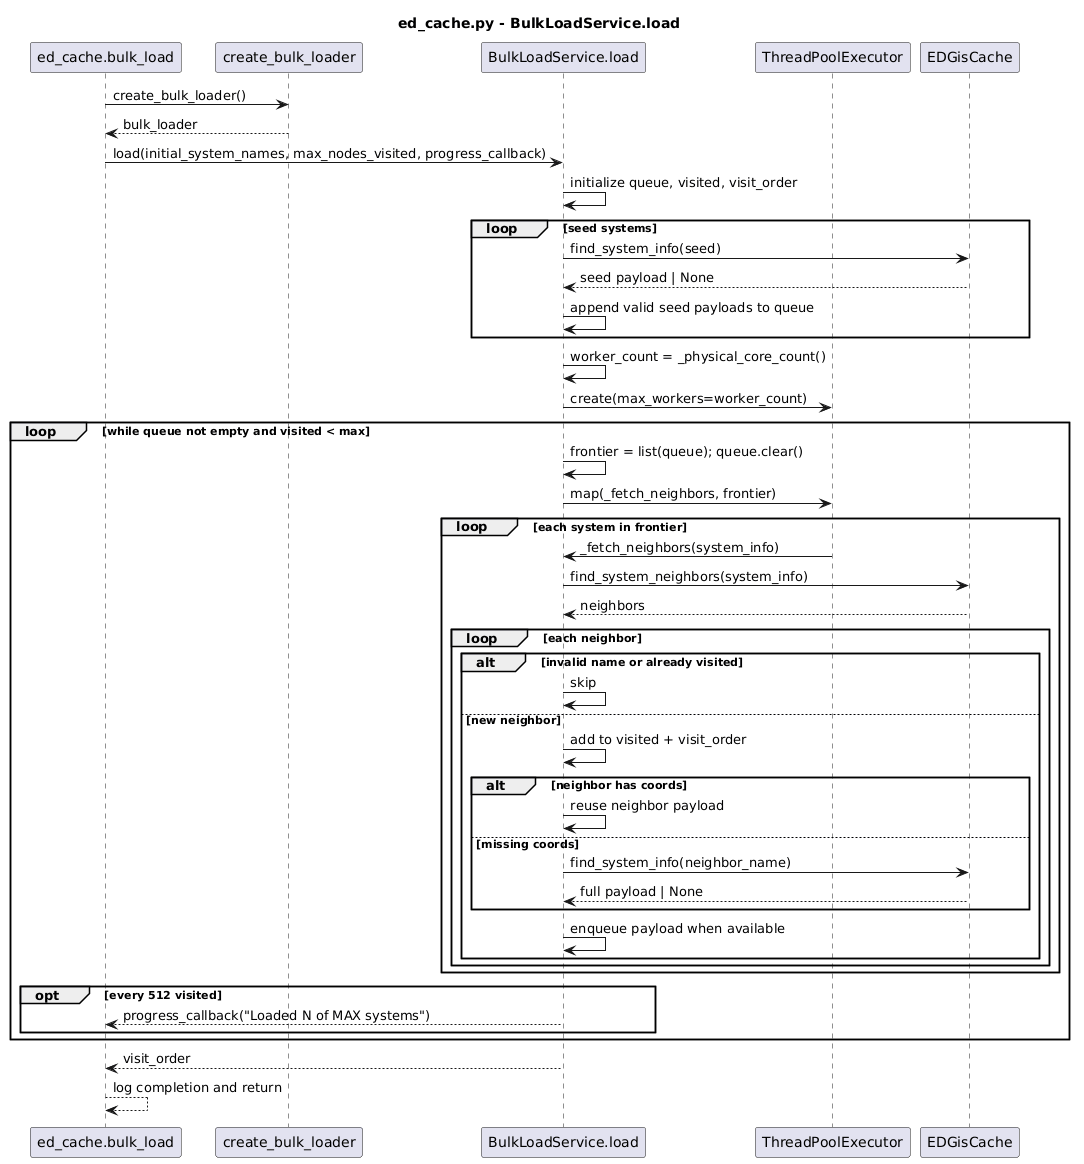

The diagram above was rendered by PlantUML. Its source (embedded in the PNG):
@startuml
title ed_cache.py - BulkLoadService.load

participant "ed_cache.bulk_load" as BulkLoadFn
participant "create_bulk_loader" as Factory
participant "BulkLoadService.load" as Load
participant "ThreadPoolExecutor" as Pool
participant "EDGisCache" as Cache

BulkLoadFn -> Factory : create_bulk_loader()
Factory --> BulkLoadFn : bulk_loader
BulkLoadFn -> Load : load(initial_system_names, max_nodes_visited, progress_callback)

Load -> Load : initialize queue, visited, visit_order
loop seed systems
  Load -> Cache : find_system_info(seed)
  Cache --> Load : seed payload | None
  Load -> Load : append valid seed payloads to queue
end

Load -> Load : worker_count = _physical_core_count()
Load -> Pool : create(max_workers=worker_count)

loop while queue not empty and visited < max
  Load -> Load : frontier = list(queue); queue.clear()
  Load -> Pool : map(_fetch_neighbors, frontier)
  loop each system in frontier
    Pool -> Load : _fetch_neighbors(system_info)
    Load -> Cache : find_system_neighbors(system_info)
    Cache --> Load : neighbors

    loop each neighbor
      alt invalid name or already visited
        Load -> Load : skip
      else new neighbor
        Load -> Load : add to visited + visit_order
        alt neighbor has coords
          Load -> Load : reuse neighbor payload
        else missing coords
          Load -> Cache : find_system_info(neighbor_name)
          Cache --> Load : full payload | None
        end
        Load -> Load : enqueue payload when available
      end
    end
  end

  opt every 512 visited
    Load --> BulkLoadFn : progress_callback("Loaded N of MAX systems")
  end
end

Load --> BulkLoadFn : visit_order
BulkLoadFn --> BulkLoadFn : log completion and return
@enduml